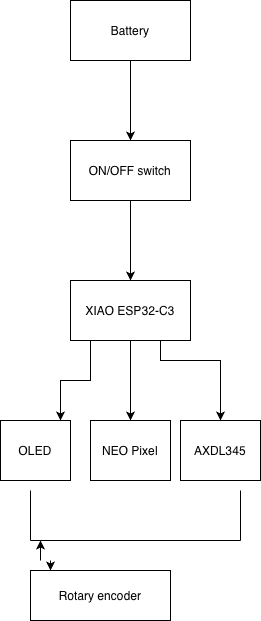

The diagram above was exported from draw.io. Its source (the exported page's mxGraphModel, read from the mxfile embedded in the PNG):
<mxGraphModel dx="1715" dy="1004" grid="1" gridSize="10" guides="1" tooltips="1" connect="1" arrows="1" fold="1" page="1" pageScale="1" pageWidth="850" pageHeight="1100" math="0" shadow="0">
  <root>
    <mxCell id="0" />
    <mxCell id="1" parent="0" />
    <mxCell id="HvKMiFQ3kPy8K8cbvs4I-3" edge="1" parent="1" source="HvKMiFQ3kPy8K8cbvs4I-1" style="edgeStyle=orthogonalEdgeStyle;rounded=0;orthogonalLoop=1;jettySize=auto;html=1;" target="HvKMiFQ3kPy8K8cbvs4I-2" value="">
      <mxGeometry relative="1" as="geometry" />
    </mxCell>
    <mxCell id="HvKMiFQ3kPy8K8cbvs4I-1" parent="1" style="rounded=0;whiteSpace=wrap;html=1;" value="Battery" vertex="1">
      <mxGeometry height="60" width="120" x="340" y="110" as="geometry" />
    </mxCell>
    <mxCell id="HvKMiFQ3kPy8K8cbvs4I-5" edge="1" parent="1" source="HvKMiFQ3kPy8K8cbvs4I-2" style="edgeStyle=orthogonalEdgeStyle;rounded=0;orthogonalLoop=1;jettySize=auto;html=1;" target="HvKMiFQ3kPy8K8cbvs4I-4" value="">
      <mxGeometry relative="1" as="geometry" />
    </mxCell>
    <mxCell id="HvKMiFQ3kPy8K8cbvs4I-2" parent="1" style="rounded=0;whiteSpace=wrap;html=1;" value="ON/OFF switch" vertex="1">
      <mxGeometry height="60" width="120" x="340" y="250" as="geometry" />
    </mxCell>
    <mxCell id="HvKMiFQ3kPy8K8cbvs4I-7" edge="1" parent="1" source="HvKMiFQ3kPy8K8cbvs4I-4" style="edgeStyle=orthogonalEdgeStyle;rounded=0;orthogonalLoop=1;jettySize=auto;html=1;" target="HvKMiFQ3kPy8K8cbvs4I-6" value="">
      <mxGeometry relative="1" as="geometry">
        <Array as="points">
          <mxPoint x="360" y="490" />
          <mxPoint x="330" y="490" />
        </Array>
      </mxGeometry>
    </mxCell>
    <mxCell id="HvKMiFQ3kPy8K8cbvs4I-9" edge="1" parent="1" source="HvKMiFQ3kPy8K8cbvs4I-4" style="edgeStyle=orthogonalEdgeStyle;rounded=0;orthogonalLoop=1;jettySize=auto;html=1;" target="HvKMiFQ3kPy8K8cbvs4I-8" value="">
      <mxGeometry relative="1" as="geometry" />
    </mxCell>
    <mxCell id="HvKMiFQ3kPy8K8cbvs4I-10" edge="1" parent="1" source="HvKMiFQ3kPy8K8cbvs4I-4" style="edgeStyle=orthogonalEdgeStyle;rounded=0;orthogonalLoop=1;jettySize=auto;html=1;exitX=0.75;exitY=1;exitDx=0;exitDy=0;entryX=0.5;entryY=0;entryDx=0;entryDy=0;" target="HvKMiFQ3kPy8K8cbvs4I-11">
      <mxGeometry relative="1" as="geometry">
        <Array as="points">
          <mxPoint x="430" y="470" />
          <mxPoint x="490" y="470" />
        </Array>
        <mxPoint x="490" y="520" as="targetPoint" />
      </mxGeometry>
    </mxCell>
    <mxCell id="HvKMiFQ3kPy8K8cbvs4I-4" parent="1" style="rounded=0;whiteSpace=wrap;html=1;" value="XIAO ESP32-C3" vertex="1">
      <mxGeometry height="60" width="120" x="340" y="390" as="geometry" />
    </mxCell>
    <mxCell id="HvKMiFQ3kPy8K8cbvs4I-6" parent="1" style="rounded=0;whiteSpace=wrap;html=1;" value="OLED" vertex="1">
      <mxGeometry height="60" width="70" x="270" y="530" as="geometry" />
    </mxCell>
    <mxCell id="HvKMiFQ3kPy8K8cbvs4I-8" parent="1" style="rounded=0;whiteSpace=wrap;html=1;" value="NEO Pixel" vertex="1">
      <mxGeometry height="60" width="80" x="360" y="530" as="geometry" />
    </mxCell>
    <mxCell id="HvKMiFQ3kPy8K8cbvs4I-11" parent="1" style="rounded=0;whiteSpace=wrap;html=1;" value="AXDL345" vertex="1">
      <mxGeometry height="60" width="80" x="450" y="530" as="geometry" />
    </mxCell>
    <mxCell id="HvKMiFQ3kPy8K8cbvs4I-12" parent="1" style="rounded=0;whiteSpace=wrap;html=1;" value="Rotary encoder" vertex="1">
      <mxGeometry height="50" width="140" x="300" y="680" as="geometry" />
    </mxCell>
    <mxCell id="HvKMiFQ3kPy8K8cbvs4I-22" edge="1" parent="1" style="endArrow=none;html=1;rounded=0;" value="">
      <mxGeometry height="50" relative="1" width="50" as="geometry">
        <mxPoint x="300" y="650" as="sourcePoint" />
        <mxPoint x="510" y="650" as="targetPoint" />
      </mxGeometry>
    </mxCell>
    <mxCell id="HvKMiFQ3kPy8K8cbvs4I-23" edge="1" parent="1" style="endArrow=none;html=1;rounded=0;" value="">
      <mxGeometry height="50" relative="1" width="50" as="geometry">
        <mxPoint x="300" y="650" as="sourcePoint" />
        <mxPoint x="300" y="600" as="targetPoint" />
      </mxGeometry>
    </mxCell>
    <mxCell id="HvKMiFQ3kPy8K8cbvs4I-24" edge="1" parent="1" style="endArrow=none;html=1;rounded=0;" value="">
      <mxGeometry height="50" relative="1" width="50" as="geometry">
        <mxPoint x="510" y="600" as="sourcePoint" />
        <mxPoint x="510" y="650" as="targetPoint" />
      </mxGeometry>
    </mxCell>
    <mxCell id="HvKMiFQ3kPy8K8cbvs4I-25" edge="1" parent="1" style="endArrow=classic;html=1;rounded=0;" value="">
      <mxGeometry height="50" relative="1" width="50" as="geometry">
        <Array as="points">
          <mxPoint x="310" y="670" />
        </Array>
        <mxPoint x="310" y="670" as="sourcePoint" />
        <mxPoint x="310" y="650" as="targetPoint" />
      </mxGeometry>
    </mxCell>
    <mxCell id="HvKMiFQ3kPy8K8cbvs4I-26" edge="1" parent="1" style="endArrow=classic;html=1;rounded=0;" value="">
      <mxGeometry height="50" relative="1" width="50" as="geometry">
        <Array as="points">
          <mxPoint x="320" y="670" />
        </Array>
        <mxPoint x="320" y="670" as="sourcePoint" />
        <mxPoint x="320" y="680" as="targetPoint" />
      </mxGeometry>
    </mxCell>
  </root>
</mxGraphModel>